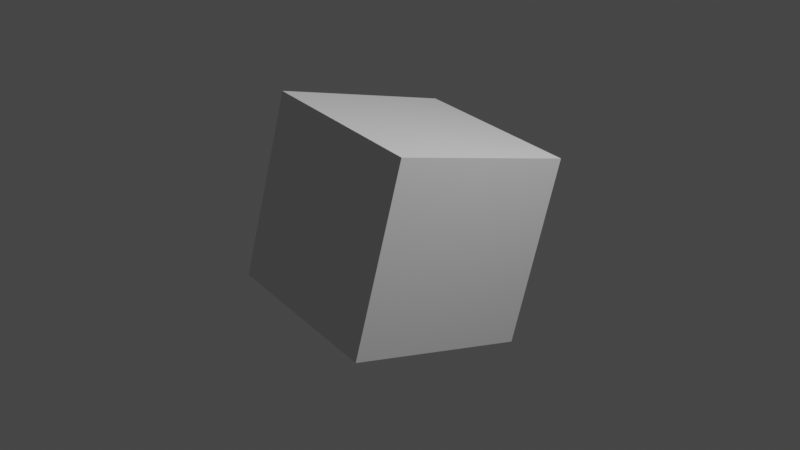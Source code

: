 # Source: untitled.blend  (saved by Blender 3.6.11; exported with 4.5.12 LTS)
import bpy
from mathutils import Matrix  # noqa: F401  (used for matrix-valued properties, if any)

bpy.ops.wm.read_factory_settings(use_empty=True)
scene = bpy.context.scene
scene.name = 'Scene'

# ---- collections
col_collection = bpy.data.collections.new('Collection'); scene.collection.children.link(col_collection)

# ---- world
world_world = bpy.data.worlds.new('World'); scene.world = world_world
world_world.use_nodes = True; world_world.node_tree.nodes.clear()
_N = world_world.node_tree.nodes; _L = world_world.node_tree.links
n0 = _N.new('ShaderNodeOutputWorld'); n0.name = 'World Output'; n0.location = (300, 300)
n1 = _N.new('ShaderNodeBackground'); n1.name = 'Background'; n1.location = (10, 300)
n1.inputs[0].default_value = (0.05088, 0.05088, 0.05088, 1.0)
_L.new(n1.outputs[0], n0.inputs[0])
n0.is_active_output = True
world_world.color = (0.05088, 0.05088, 0.05088)
world_world.use_sun_shadow = False
world_world.sun_shadow_jitter_overblur = 0.0

# ---- cameras
cam_camera = bpy.data.cameras.new('Camera')
cam_camera.clip_end = 100.0
cam_camera.ortho_scale = 7.314

# ---- lights
light_light = bpy.data.lights.new('Light', 'POINT')
light_light.transmission_factor = 0.0
light_light.energy = 1000.0
light_light.shadow_soft_size = 0.1
light_light.shadow_maximum_resolution = 0.006
light_light.use_absolute_resolution = True

# ---- meshes
me_cube_007 = bpy.data.meshes.new('Cube.007')
me_cube_007.from_pydata([(-1.0, -1.0, -1.0), (-1.0, -1.0, 1.0), (-1.0, 1.0, -1.0), (-1.0, 1.0, 1.0), (1.0, -1.0, -1.0), (1.0, -1.0, 1.0), (1.0, 1.0, -1.0), (1.0, 1.0, 1.0)], [], [(0, 1, 3, 2), (2, 3, 7, 6), (6, 7, 5, 4), (4, 5, 1, 0), (2, 6, 4, 0), (7, 3, 1, 5)])
_uv = me_cube_007.uv_layers.new(name='UVMap')
_uv.uv.foreach_set('vector', [0.375, 0.0, 0.625, 0.0, 0.625, 0.25, 0.375, 0.25, 0.375, 0.25, 0.625, 0.25, 0.625, 0.5, 0.375, 0.5, 0.375, 0.5, 0.625, 0.5, 0.625, 0.75, 0.375, 0.75, 0.375, 0.75, 0.625, 0.75, 0.625, 1.0, 0.375, 1.0, 0.125, 0.5, 0.375, 0.5, 0.375, 0.75, 0.125, 0.75, 0.625, 0.5, 0.875, 0.5, 0.875, 0.75, 0.625, 0.75])
me_cube_007.update()

# ---- objects
ob_light = bpy.data.objects.new('Light', light_light)
ob_camera = bpy.data.objects.new('Camera', cam_camera)
ob_cube_001 = bpy.data.objects.new('Cube.001', me_cube_007)

# ---- transforms, parenting, visibility, modifiers, constraints
ob_light.location = (4.076, 1.005, 5.904)
ob_light.rotation_euler = (0.6503, 0.05522, 1.866)
ob_light.lock_rotations_4d = False
ob_light.empty_display_type = 'ARROWS'
ob_light.color = (0.0, 0.0, 0.0, 0.0)
ob_light.lineart.crease_threshold = 0.0
ob_camera.location = (7.359, -6.926, 4.958)
ob_camera.rotation_euler = (1.109, 0.0, 0.8149)
ob_camera.lock_rotations_4d = False
ob_camera.empty_display_type = 'ARROWS'
ob_camera.color = (0.0, 0.0, 0.0, 0.0)
ob_camera.display_type = 'WIRE'
ob_camera.lineart.crease_threshold = 0.0
ob_cube_001.location = (0.0, 0.0, 0.0)
ob_cube_001.rotation_euler = (-0.2518, 0.01672, -0.1241)

# ---- collection membership
col_collection.objects.link(ob_light)
col_collection.objects.link(ob_camera)
col_collection.objects.link(ob_cube_001)

# ---- scene / render settings (as saved in the file)
scene.camera = ob_camera
scene.frame_start = 10; scene.frame_end = 1600; scene.frame_set(900)
scene.render.engine = 'BLENDER_EEVEE_NEXT'
scene.cycles.sampling_pattern = 'TABULATED_SOBOL'
scene.view_settings.view_transform = 'Filmic'
bpy.context.view_layer.update()
